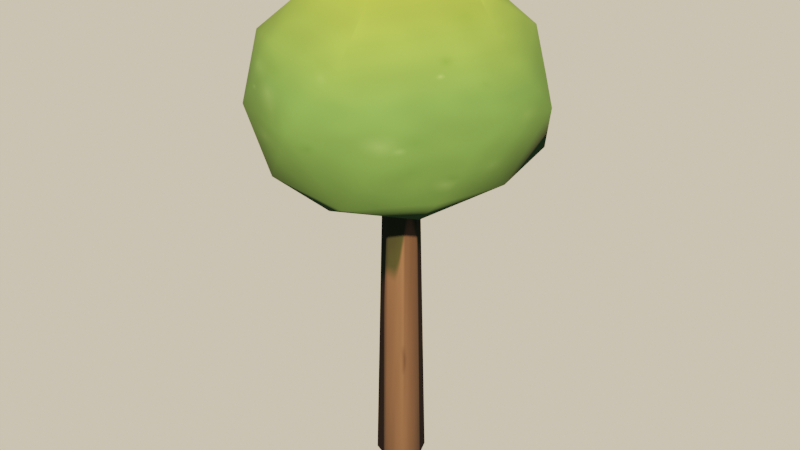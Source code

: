 # Source: source.blend  (saved by Blender 5.2.45; exported with 4.5.12 LTS)
import bpy
from mathutils import Matrix  # noqa: F401  (used for matrix-valued properties, if any)

bpy.ops.wm.read_factory_settings(use_empty=True)
scene = bpy.context.scene
scene.name = 'Scene'

# ---- images (referenced by path relative to the original .blend; pixels are not part of the script)
import os
ASSET_DIR = os.environ.get("B2B_ASSET_DIR", "")  # directory of the original .blend (textures are referenced by path, not embedded)
HERE = os.path.dirname(os.path.abspath(__file__))  # packed textures are extracted next to this script under _unpacked/

def load_image(name, relpath, width, height, colorspace="sRGB"):
    """Load a texture the original file referenced (path relative to the .blend, or extracted next to this script)."""
    p = next((c for c in (os.path.join(HERE, relpath), os.path.join(ASSET_DIR, relpath)) if relpath and os.path.exists(c)), "")
    if p:
        img = bpy.data.images.load(p, check_existing=True)
        img.name = name
    else:  # same state as the original file: an image datablock whose file is absent (Cycles renders it pink)
        img = bpy.data.images.new(name, width, height)
        img.source = "FILE"
        img.filepath = "//" + (relpath or name)
    img.colorspace_settings.name = colorspace
    return img
img_nature_leaf_tree_tex = load_image('nature_leaf_tree_tex', '_unpacked/nature_leaf_tree_tex.8ffc352f.png', 512, 512, 'sRGB')

# ---- materials (node trees are filled in below, after node groups)
mat_nature_leaf_tree = bpy.data.materials.new('nature_leaf_tree')

# ---- material node trees
mat_nature_leaf_tree.use_nodes = True; mat_nature_leaf_tree.node_tree.nodes.clear()
_N = mat_nature_leaf_tree.node_tree.nodes; _L = mat_nature_leaf_tree.node_tree.links
n0 = _N.new('ShaderNodeBsdfPrincipled'); n0.name = 'Principled BSDF'; n0.location = (-200, 100)
n0.inputs[2].default_value = 1.0
n0.inputs[10].default_value = 0.005
n1 = _N.new('ShaderNodeOutputMaterial'); n1.name = 'Material Output'; n1.location = (200, 100)
n2 = _N.new('ShaderNodeTexImage'); n2.name = 'Image Texture'; n2.location = (0, 0)
n2.image = img_nature_leaf_tree_tex
_L.new(n0.outputs[0], n1.inputs[0])
_L.new(n2.outputs[0], n0.inputs[0])
n1.is_active_output = True

# ---- world
world_game_world = bpy.data.worlds.new('game_world'); scene.world = world_game_world
world_game_world.use_nodes = True; world_game_world.node_tree.nodes.clear()
_N = world_game_world.node_tree.nodes; _L = world_game_world.node_tree.links
n0 = _N.new('ShaderNodeBackground'); n0.name = 'Background'; n0.location = (-200, 100)
n0.inputs[0].default_value = (0.5149, 0.5457, 0.5079, 1.0)
n0.inputs[1].default_value = 0.16
n1 = _N.new('ShaderNodeOutputWorld'); n1.name = 'World Output'; n1.location = (200, 100)
n2 = _N.new('ShaderNodeBackground'); n2.name = 'Background.001'; n2.location = (0, 0)
n2.inputs[0].default_value = (0.9301, 0.7682, 0.5271, 1.0)
n3 = _N.new('ShaderNodeLightPath'); n3.name = 'Light Path'; n3.location = (0, 0)
n4 = _N.new('ShaderNodeMixShader'); n4.name = 'Mix Shader'; n4.location = (0, 0)
_L.new(n0.outputs[0], n4.inputs[1])
_L.new(n2.outputs[0], n4.inputs[2])
_L.new(n3.outputs[0], n4.inputs[0])
_L.new(n4.outputs[0], n1.inputs[0])
n1.is_active_output = True

# ---- lights
light_game_sun = bpy.data.lights.new('game_sun', 'SUN')
light_game_sun.color = (1.0, 0.6445, 0.3372)
light_game_sun.angle = 0.02
light_game_sun.energy = 13.6

# ---- meshes
me_nature_leaf_tree = bpy.data.meshes.new('nature_leaf_tree')
me_nature_leaf_tree.from_pydata([(0.0, 0.085, -1.353), (0.3502, -0.2672, -0.1842), (-0.1331, -0.43, -0.1832), (0.0601, 0.0601, -1.353), (-0.424, 0.0, -0.1804), (0.085, 0.0, -1.353), (-0.1276, 0.4122, -0.1756), (0.3538, 0.2699, -0.1861), (0.0601, -0.0601, -1.353), (0.1353, -0.4373, 0.1863), (-0.3441, -0.2625, 0.181), (0.0, -0.085, -1.353), (-0.3439, 0.2623, 0.1809), (0.1278, 0.4131, 0.176), (-0.0601, -0.0601, -1.353), (0.4037, 0.0, 0.1718), (0.0, 0.0, 0.399), (-0.085, 0.0, -1.353), (-0.07783, -0.2515, -0.3468), (0.1933, -0.1475, -0.329), (-0.0601, 0.0601, -1.353), (0.1285, -0.4153, -0.2188), (0.3932, 0.0, -0.2068), (0.1966, 0.15, -0.3347), (-0.2383, 0.0, -0.3281), (-0.3432, -0.2618, -0.2231), (-0.07901, 0.2553, -0.3521), (-0.3391, 0.2587, -0.2205), (0.1263, 0.4082, -0.215), (0.4307, -0.1469, 0.0), (0.444, 0.1515, 0.0), (0.0, -0.4986, 0.0), (0.2685, -0.388, 0.0), (-0.4722, -0.1611, 0.0), (-0.2755, -0.3982, 0.0), (-0.2696, 0.3896, 0.0), (-0.4661, 0.159, 0.0), (0.2687, 0.3884, 0.0), (0.0, 0.5201, 0.0), (0.3254, -0.2482, 0.2115), (-0.1255, -0.4056, 0.2136), (-0.3977, 0.0, 0.2092), (-0.1247, 0.4029, 0.2122), (0.3167, 0.2416, 0.2059), (0.07359, -0.2378, 0.3279), (0.2589, 0.0, 0.3564), (-0.1967, -0.15, 0.3347), (-0.2077, 0.1584, 0.3535), (0.07492, 0.2421, 0.3338), (-0.01695, -0.05477, -0.3811), (0.0, -0.06169, -0.377), (0.04358, -0.04358, -0.3745), (0.04686, -0.03575, -0.3757), (-0.06163, 0.0, -0.3745), (-0.04359, -0.04359, -0.3752), (-0.01696, 0.0548, -0.3824), (-0.04361, 0.04361, -0.3762), (0.04361, 0.04361, -0.3763), (0.04689, 0.03577, -0.3773), (0.0, 0.06173, -0.3787), (0.06158, 0.0, -0.3721)], [], [(19, 18, 49, 50, 51, 52), (1, 19, 22), (49, 18, 24, 53, 54), (24, 26, 55, 56, 53), (26, 23, 58, 57, 59, 55), (1, 22, 29), (2, 21, 31), (4, 25, 33), (6, 27, 35), (7, 28, 37), (1, 29, 32), (2, 31, 34), (4, 33, 36), (6, 35, 38), (7, 37, 30), (9, 39, 44), (10, 40, 46), (12, 41, 47), (13, 42, 48), (15, 43, 45), (45, 48, 16), (45, 43, 48), (43, 13, 48), (48, 47, 16), (48, 42, 47), (42, 12, 47), (47, 46, 16), (47, 41, 46), (41, 10, 46), (46, 44, 16), (46, 40, 44), (40, 9, 44), (44, 45, 16), (44, 39, 45), (39, 15, 45), (30, 43, 15), (30, 37, 43), (37, 13, 43), (38, 42, 13), (38, 35, 42), (35, 12, 42), (36, 41, 12), (36, 33, 41), (33, 10, 41), (34, 40, 10), (34, 31, 40), (31, 9, 40), (32, 39, 9), (32, 29, 39), (29, 15, 39), (37, 38, 13), (37, 28, 38), (28, 6, 38), (35, 36, 12), (35, 27, 36), (27, 4, 36), (33, 34, 10), (33, 25, 34), (25, 2, 34), (31, 32, 9), (31, 21, 32), (21, 1, 32), (29, 30, 15), (29, 22, 30), (22, 7, 30), (23, 28, 7), (23, 26, 28), (26, 6, 28), (26, 27, 6), (27, 26, 24), (24, 4, 27), (24, 25, 4), (24, 18, 25), (18, 2, 25), (22, 23, 7), (22, 19, 23), (58, 23, 19, 52, 60), (18, 21, 2), (18, 19, 21), (19, 1, 21), (3, 0, 59, 57), (60, 5, 3, 57, 58), (51, 8, 5, 60, 52), (50, 11, 8, 51), (54, 14, 11, 50, 49), (17, 14, 54, 53), (20, 17, 53, 56), (0, 20, 56, 55, 59), (20, 0, 3, 5, 8, 11, 14, 17)])
me_nature_leaf_tree.polygons.foreach_set('use_smooth', [True] * 89)
_uv = me_nature_leaf_tree.uv_layers.new(name='UVMap')
_uv.uv.foreach_set('vector', [0.2273, 0.4133, 0.1364, 0.4133, 0.1719, 0.3247, 0.1764, 0.3315, 0.1912, 0.3308, 0.1928, 0.3275, 0.2727, 0.5267, 0.3182, 0.4133, 0.3636, 0.5267, 0.919, 0.3247, 0.9545, 0.4133, 0.8636, 0.4133, 0.8973, 0.3293, 0.9112, 0.334, 0.7727, 0.4133, 0.6818, 0.4133, 0.7175, 0.3243, 0.7253, 0.3337, 0.739, 0.3293, 0.5909, 0.4133, 0.5, 0.4133, 0.5346, 0.327, 0.5363, 0.3303, 0.5508, 0.3311, 0.5552, 0.3243, 0.2727, 0.5267, 0.3636, 0.5267, 0.3182, 0.64, 0.09091, 0.5267, 0.1818, 0.5267, 0.1364, 0.64, 0.8182, 0.5267, 0.9091, 0.5267, 0.8636, 0.64, 0.6364, 0.5267, 0.7273, 0.5267, 0.6818, 0.64, 0.4545, 0.5267, 0.5455, 0.5267, 0.5, 0.64, 0.2727, 0.5267, 0.3182, 0.64, 0.2273, 0.64, 0.09091, 0.5267, 0.1364, 0.64, 0.04546, 0.64, 0.8182, 0.5267, 0.8636, 0.64, 0.7727, 0.64, 0.6364, 0.5267, 0.6818, 0.64, 0.5909, 0.64, 0.4545, 0.5267, 0.5, 0.64, 0.4091, 0.64, 0.1818, 0.7533, 0.2727, 0.7533, 0.2273, 0.8667, 0.0, 0.7533, 0.09091, 0.7533, 0.04546, 0.8667, 0.7273, 0.7533, 0.8182, 0.7533, 0.7727, 0.8667, 0.5455, 0.7533, 0.6364, 0.7533, 0.5909, 0.8667, 0.3636, 0.7533, 0.4545, 0.7533, 0.4091, 0.8667, 0.4091, 0.8667, 0.5, 0.8667, 0.4545, 0.98, 0.4091, 0.8667, 0.4545, 0.7533, 0.5, 0.8667, 0.4545, 0.7533, 0.5455, 0.7533, 0.5, 0.8667, 0.5909, 0.8667, 0.6818, 0.8667, 0.6364, 0.98, 0.5909, 0.8667, 0.6364, 0.7533, 0.6818, 0.8667, 0.6364, 0.7533, 0.7273, 0.7533, 0.6818, 0.8667, 0.7727, 0.8667, 0.8636, 0.8667, 0.8182, 0.98, 0.7727, 0.8667, 0.8182, 0.7533, 0.8636, 0.8667, 0.8182, 0.7533, 0.9091, 0.7533, 0.8636, 0.8667, 0.04546, 0.8667, 0.1364, 0.8667, 0.09091, 0.98, 0.04546, 0.8667, 0.09091, 0.7533, 0.1364, 0.8667, 0.09091, 0.7533, 0.1818, 0.7533, 0.1364, 0.8667, 0.2273, 0.8667, 0.3182, 0.8667, 0.2727, 0.98, 0.2273, 0.8667, 0.2727, 0.7533, 0.3182, 0.8667, 0.2727, 0.7533, 0.3636, 0.7533, 0.3182, 0.8667, 0.4091, 0.64, 0.4545, 0.7533, 0.3636, 0.7533, 0.4091, 0.64, 0.5, 0.64, 0.4545, 0.7533, 0.5, 0.64, 0.5455, 0.7533, 0.4545, 0.7533, 0.5909, 0.64, 0.6364, 0.7533, 0.5455, 0.7533, 0.5909, 0.64, 0.6818, 0.64, 0.6364, 0.7533, 0.6818, 0.64, 0.7273, 0.7533, 0.6364, 0.7533, 0.7727, 0.64, 0.8182, 0.7533, 0.7273, 0.7533, 0.7727, 0.64, 0.8636, 0.64, 0.8182, 0.7533, 0.8636, 0.64, 0.9091, 0.7533, 0.8182, 0.7533, 0.04546, 0.64, 0.09091, 0.7533, 0.0, 0.7533, 0.04546, 0.64, 0.1364, 0.64, 0.09091, 0.7533, 0.1364, 0.64, 0.1818, 0.7533, 0.09091, 0.7533, 0.2273, 0.64, 0.2727, 0.7533, 0.1818, 0.7533, 0.2273, 0.64, 0.3182, 0.64, 0.2727, 0.7533, 0.3182, 0.64, 0.3636, 0.7533, 0.2727, 0.7533, 0.5, 0.64, 0.5909, 0.64, 0.5455, 0.7533, 0.5, 0.64, 0.5455, 0.5267, 0.5909, 0.64, 0.5455, 0.5267, 0.6364, 0.5267, 0.5909, 0.64, 0.6818, 0.64, 0.7727, 0.64, 0.7273, 0.7533, 0.6818, 0.64, 0.7273, 0.5267, 0.7727, 0.64, 0.7273, 0.5267, 0.8182, 0.5267, 0.7727, 0.64, 0.8636, 0.64, 0.9545, 0.64, 0.9091, 0.7533, 0.8636, 0.64, 0.9091, 0.5267, 0.9545, 0.64, 0.9091, 0.5267, 1.0, 0.5267, 0.9545, 0.64, 0.1364, 0.64, 0.2273, 0.64, 0.1818, 0.7533, 0.1364, 0.64, 0.1818, 0.5267, 0.2273, 0.64, 0.1818, 0.5267, 0.2727, 0.5267, 0.2273, 0.64, 0.3182, 0.64, 0.4091, 0.64, 0.3636, 0.7533, 0.3182, 0.64, 0.3636, 0.5267, 0.4091, 0.64, 0.3636, 0.5267, 0.4545, 0.5267, 0.4091, 0.64, 0.5, 0.4133, 0.5455, 0.5267, 0.4545, 0.5267, 0.5, 0.4133, 0.5909, 0.4133, 0.5455, 0.5267, 0.5909, 0.4133, 0.6364, 0.5267, 0.5455, 0.5267, 0.6818, 0.4133, 0.7273, 0.5267, 0.6364, 0.5267, 0.7273, 0.5267, 0.6818, 0.4133, 0.7727, 0.4133, 0.7727, 0.4133, 0.8182, 0.5267, 0.7273, 0.5267, 0.8636, 0.4133, 0.9091, 0.5267, 0.8182, 0.5267, 0.8636, 0.4133, 0.9545, 0.4133, 0.9091, 0.5267, 0.9545, 0.4133, 1.0, 0.5267, 0.9091, 0.5267, 0.3636, 0.5267, 0.4091, 0.4133, 0.4545, 0.5267, 0.3636, 0.5267, 0.3182, 0.4133, 0.4091, 0.4133, 0.3745, 0.327, 0.4091, 0.4133, 0.3182, 0.4133, 0.3526, 0.3275, 0.3635, 0.3358, 0.1364, 0.4133, 0.1818, 0.5267, 0.09091, 0.5267, 0.1364, 0.4133, 0.2273, 0.4133, 0.1818, 0.5267, 0.2273, 0.4133, 0.2727, 0.5267, 0.1818, 0.5267, 0.875, 0.02, 1.0, 0.02, 1.0, 0.1579, 0.875, 0.1582, 0.75, 0.1588, 0.75, 0.02, 0.875, 0.02, 0.875, 0.1582, 0.8525, 0.1581, 0.625, 0.1585, 0.625, 0.02, 0.75, 0.02, 0.75, 0.1588, 0.6475, 0.1583, 0.5, 0.1581, 0.5, 0.02, 0.625, 0.02, 0.625, 0.1585, 0.375, 0.1584, 0.375, 0.02, 0.5, 0.02, 0.5, 0.1581, 0.4515, 0.1575, 0.25, 0.02, 0.375, 0.02, 0.375, 0.1584, 0.25, 0.1585, 0.125, 0.02, 0.25, 0.02, 0.25, 0.1585, 0.125, 0.1582, 0.0, 0.02, 0.125, 0.02, 0.125, 0.1582, 0.04848, 0.1574, 0.0, 0.1579, 0.5803, 0.0232, 0.75, 0.0232, 0.9197, 0.0232, 0.99, 0.0232, 0.9197, 0.0232, 0.75, 0.0232, 0.5803, 0.0232, 0.51, 0.0232])
me_nature_leaf_tree.materials.append(mat_nature_leaf_tree)
me_nature_leaf_tree.update()

# ---- objects
ob_nature_leaf_tree = bpy.data.objects.new('nature_leaf_tree', me_nature_leaf_tree)
ob_game_sun = bpy.data.objects.new('game_sun', light_game_sun)

# ---- transforms, parenting, visibility, modifiers, constraints
ob_nature_leaf_tree.location = (0.01407, -0.01073, 1.353)
ob_game_sun.location = (0.0, 0.0, 0.0)
ob_game_sun.rotation_euler = (0.9076, 3.002e-09, 0.6981)

# ---- collection membership
scene.collection.objects.link(ob_nature_leaf_tree)
scene.collection.objects.link(ob_game_sun)

# ---- scene / render settings (as saved in the file)
scene.frame_start = 1; scene.frame_end = 250; scene.frame_set(1)
scene.render.engine = 'BLENDER_EEVEE_NEXT'
scene.render.resolution_x = 1280
scene.render.resolution_y = 720
scene.render.bake_bias = 0.0
scene.render.bake_samples = 0
scene.render.compositor_device = 'GPU'
scene.eevee.use_volume_custom_range = False
scene.eevee.fast_gi_thickness_near = 0.1
scene.eevee.fast_gi_thickness_far = 0.0
scene.eevee.ray_tracing_options.screen_trace_thickness = 0.1
scene.view_settings.view_transform = 'Filmic'
scene.view_settings.exposure = -0.04394
bpy.context.view_layer.update()

# ---- added for rendering (the .blend has no active camera): camera
cam_auto = bpy.data.cameras.new('AutoCamera')
cam_auto.lens = 50.0
cam_auto.sensor_width = 36.0
cam_auto.clip_end = 1000.0
ob_auto_camera = bpy.data.objects.new('AutoCamera', cam_auto)
scene.collection.objects.link(ob_auto_camera)
ob_auto_camera.location = (2.05802, -2.46962, 2.52256)
ob_auto_camera.rotation_euler = (1.09748, -7.21219e-08, 0.694738)
scene.camera = ob_auto_camera
bpy.context.view_layer.update()
